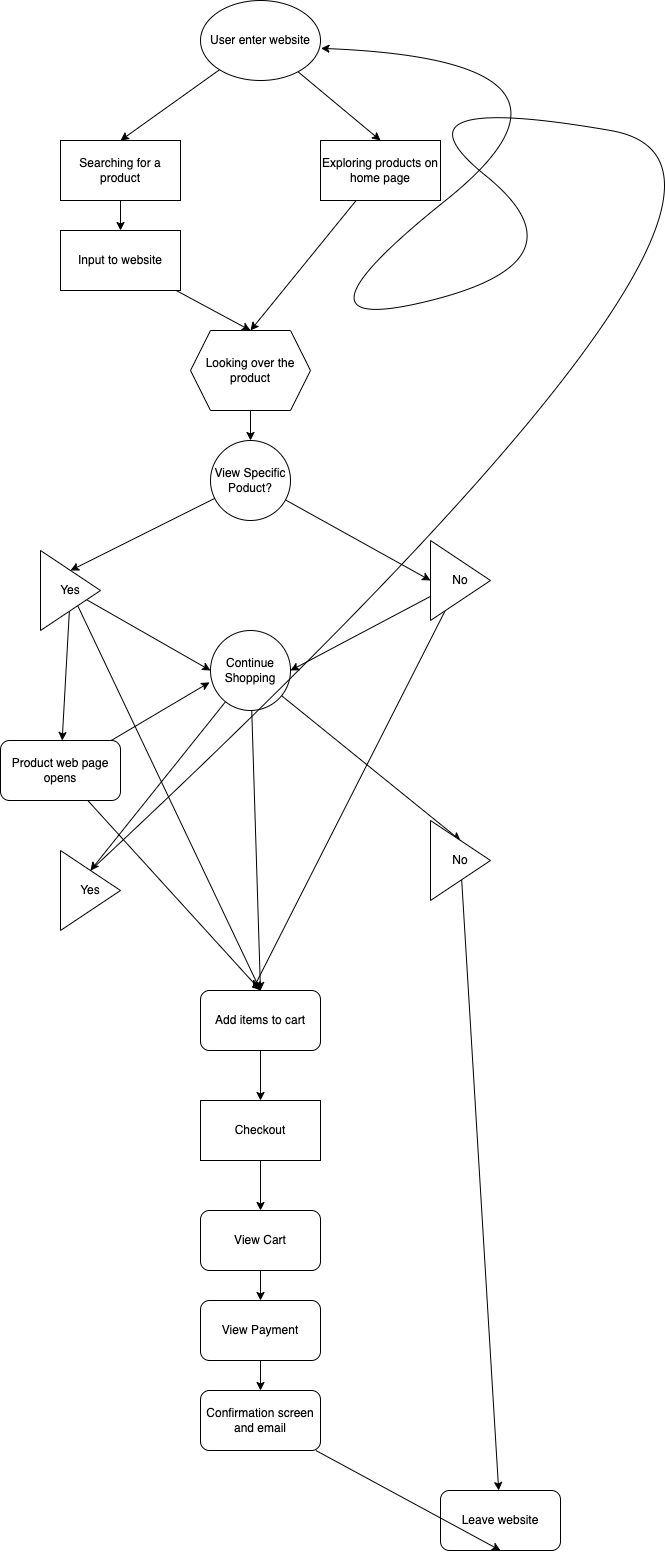

The diagram above was exported from draw.io. Its source (the exported page's mxGraphModel, read from the mxfile embedded in the PNG):
<mxGraphModel dx="1421" dy="712" grid="1" gridSize="10" guides="1" tooltips="1" connect="1" arrows="1" fold="1" page="1" pageScale="1" pageWidth="850" pageHeight="1100" math="0" shadow="0">
  <root>
    <mxCell id="0" />
    <mxCell id="1" parent="0" />
    <mxCell id="6" style="edgeStyle=none;html=1;entryX=0.5;entryY=0;entryDx=0;entryDy=0;" edge="1" parent="1" source="2" target="3">
      <mxGeometry relative="1" as="geometry" />
    </mxCell>
    <mxCell id="7" style="edgeStyle=none;html=1;entryX=0.5;entryY=0;entryDx=0;entryDy=0;" edge="1" parent="1" source="2" target="5">
      <mxGeometry relative="1" as="geometry" />
    </mxCell>
    <mxCell id="2" value="User enter website" style="ellipse;whiteSpace=wrap;html=1;" vertex="1" parent="1">
      <mxGeometry x="340" width="120" height="80" as="geometry" />
    </mxCell>
    <mxCell id="9" style="edgeStyle=none;html=1;entryX=0.5;entryY=0;entryDx=0;entryDy=0;" edge="1" parent="1" source="3" target="8">
      <mxGeometry relative="1" as="geometry" />
    </mxCell>
    <mxCell id="3" value="Searching for a product" style="rounded=0;whiteSpace=wrap;html=1;" vertex="1" parent="1">
      <mxGeometry x="200" y="140" width="120" height="60" as="geometry" />
    </mxCell>
    <mxCell id="11" style="edgeStyle=none;html=1;entryX=0.5;entryY=0;entryDx=0;entryDy=0;" edge="1" parent="1" source="5" target="10">
      <mxGeometry relative="1" as="geometry" />
    </mxCell>
    <mxCell id="5" value="Exploring products on home page" style="rounded=0;whiteSpace=wrap;html=1;" vertex="1" parent="1">
      <mxGeometry x="460" y="140" width="120" height="60" as="geometry" />
    </mxCell>
    <mxCell id="12" style="edgeStyle=none;html=1;entryX=0.5;entryY=0;entryDx=0;entryDy=0;" edge="1" parent="1" source="8" target="10">
      <mxGeometry relative="1" as="geometry" />
    </mxCell>
    <mxCell id="8" value="Input to website" style="rounded=0;whiteSpace=wrap;html=1;" vertex="1" parent="1">
      <mxGeometry x="200" y="230" width="120" height="60" as="geometry" />
    </mxCell>
    <mxCell id="14" style="edgeStyle=none;html=1;entryX=0.5;entryY=0;entryDx=0;entryDy=0;" edge="1" parent="1" source="10" target="13">
      <mxGeometry relative="1" as="geometry" />
    </mxCell>
    <mxCell id="10" value="Looking over the product" style="shape=hexagon;perimeter=hexagonPerimeter2;whiteSpace=wrap;html=1;fixedSize=1;" vertex="1" parent="1">
      <mxGeometry x="330" y="330" width="120" height="80" as="geometry" />
    </mxCell>
    <mxCell id="17" style="edgeStyle=none;html=1;entryX=0.5;entryY=0;entryDx=0;entryDy=0;" edge="1" parent="1" source="13" target="15">
      <mxGeometry relative="1" as="geometry" />
    </mxCell>
    <mxCell id="18" style="edgeStyle=none;html=1;entryX=0;entryY=0.5;entryDx=0;entryDy=0;" edge="1" parent="1" source="13" target="16">
      <mxGeometry relative="1" as="geometry" />
    </mxCell>
    <mxCell id="13" value="View Specific Poduct?" style="ellipse;whiteSpace=wrap;html=1;aspect=fixed;" vertex="1" parent="1">
      <mxGeometry x="350" y="440" width="80" height="80" as="geometry" />
    </mxCell>
    <mxCell id="20" style="edgeStyle=none;html=1;entryX=0;entryY=0.5;entryDx=0;entryDy=0;" edge="1" parent="1" source="15" target="19">
      <mxGeometry relative="1" as="geometry" />
    </mxCell>
    <mxCell id="23" style="edgeStyle=none;html=1;entryX=0.5;entryY=0;entryDx=0;entryDy=0;" edge="1" parent="1" source="15" target="22">
      <mxGeometry relative="1" as="geometry" />
    </mxCell>
    <mxCell id="39" style="edgeStyle=none;html=1;" edge="1" parent="1" source="15" target="35">
      <mxGeometry relative="1" as="geometry" />
    </mxCell>
    <mxCell id="15" value="Yes" style="triangle;whiteSpace=wrap;html=1;rotation=0;" vertex="1" parent="1">
      <mxGeometry x="180" y="550" width="60" height="80" as="geometry" />
    </mxCell>
    <mxCell id="21" style="edgeStyle=none;html=1;entryX=1;entryY=0.5;entryDx=0;entryDy=0;" edge="1" parent="1" source="16" target="19">
      <mxGeometry relative="1" as="geometry" />
    </mxCell>
    <mxCell id="24" style="edgeStyle=none;html=1;entryX=0.438;entryY=-0.025;entryDx=0;entryDy=0;entryPerimeter=0;" edge="1" parent="1" source="16" target="22">
      <mxGeometry relative="1" as="geometry" />
    </mxCell>
    <mxCell id="16" value="No" style="triangle;whiteSpace=wrap;html=1;rotation=0;" vertex="1" parent="1">
      <mxGeometry x="570" y="540" width="60" height="80" as="geometry" />
    </mxCell>
    <mxCell id="41" style="edgeStyle=none;html=1;entryX=0.5;entryY=0;entryDx=0;entryDy=0;" edge="1" parent="1" source="19" target="40">
      <mxGeometry relative="1" as="geometry" />
    </mxCell>
    <mxCell id="42" style="edgeStyle=none;html=1;entryX=0.5;entryY=0;entryDx=0;entryDy=0;" edge="1" parent="1" source="19" target="32">
      <mxGeometry relative="1" as="geometry" />
    </mxCell>
    <mxCell id="49" style="edgeStyle=none;html=1;entryX=0.5;entryY=0;entryDx=0;entryDy=0;" edge="1" parent="1" source="19" target="22">
      <mxGeometry relative="1" as="geometry" />
    </mxCell>
    <mxCell id="19" value="Continue Shopping" style="ellipse;whiteSpace=wrap;html=1;aspect=fixed;" vertex="1" parent="1">
      <mxGeometry x="350" y="630" width="80" height="80" as="geometry" />
    </mxCell>
    <mxCell id="51" style="edgeStyle=none;html=1;entryX=0.5;entryY=0;entryDx=0;entryDy=0;" edge="1" parent="1" source="22" target="47">
      <mxGeometry relative="1" as="geometry" />
    </mxCell>
    <mxCell id="22" value="Add items to cart" style="rounded=1;whiteSpace=wrap;html=1;" vertex="1" parent="1">
      <mxGeometry x="340" y="990" width="120" height="60" as="geometry" />
    </mxCell>
    <mxCell id="43" style="edgeStyle=none;html=1;" edge="1" parent="1" source="32" target="37">
      <mxGeometry relative="1" as="geometry" />
    </mxCell>
    <mxCell id="32" value="No" style="triangle;whiteSpace=wrap;html=1;rotation=0;" vertex="1" parent="1">
      <mxGeometry x="570" y="820" width="60" height="80" as="geometry" />
    </mxCell>
    <mxCell id="48" style="edgeStyle=none;html=1;entryX=-0.012;entryY=0.648;entryDx=0;entryDy=0;entryPerimeter=0;" edge="1" parent="1" source="35" target="19">
      <mxGeometry relative="1" as="geometry" />
    </mxCell>
    <mxCell id="50" style="edgeStyle=none;html=1;entryX=0.5;entryY=0;entryDx=0;entryDy=0;" edge="1" parent="1" source="35" target="22">
      <mxGeometry relative="1" as="geometry" />
    </mxCell>
    <mxCell id="35" value="Product web page opens" style="rounded=1;whiteSpace=wrap;html=1;" vertex="1" parent="1">
      <mxGeometry x="140" y="740" width="120" height="60" as="geometry" />
    </mxCell>
    <mxCell id="37" value="Leave website" style="rounded=1;whiteSpace=wrap;html=1;" vertex="1" parent="1">
      <mxGeometry x="580" y="1490" width="120" height="60" as="geometry" />
    </mxCell>
    <mxCell id="40" value="Yes" style="triangle;whiteSpace=wrap;html=1;rotation=0;" vertex="1" parent="1">
      <mxGeometry x="200" y="850" width="60" height="80" as="geometry" />
    </mxCell>
    <mxCell id="46" value="" style="curved=1;endArrow=classic;html=1;entryX=1.004;entryY=0.598;entryDx=0;entryDy=0;entryPerimeter=0;exitX=0.5;exitY=0;exitDx=0;exitDy=0;" edge="1" parent="1" source="40" target="2">
      <mxGeometry width="50" height="50" relative="1" as="geometry">
        <mxPoint x="390" y="630" as="sourcePoint" />
        <mxPoint x="460" y="340" as="targetPoint" />
        <Array as="points">
          <mxPoint x="980" y="170" />
          <mxPoint x="520" y="90" />
          <mxPoint x="730" y="260" />
          <mxPoint x="410" y="340" />
          <mxPoint x="760" y="60" />
        </Array>
      </mxGeometry>
    </mxCell>
    <mxCell id="53" style="edgeStyle=none;html=1;" edge="1" parent="1" source="47" target="52">
      <mxGeometry relative="1" as="geometry" />
    </mxCell>
    <mxCell id="47" value="Checkout" style="rounded=0;whiteSpace=wrap;html=1;" vertex="1" parent="1">
      <mxGeometry x="340" y="1100" width="120" height="60" as="geometry" />
    </mxCell>
    <mxCell id="55" style="edgeStyle=none;html=1;" edge="1" parent="1" source="52" target="54">
      <mxGeometry relative="1" as="geometry" />
    </mxCell>
    <mxCell id="52" value="View Cart" style="rounded=1;whiteSpace=wrap;html=1;" vertex="1" parent="1">
      <mxGeometry x="340" y="1210" width="120" height="60" as="geometry" />
    </mxCell>
    <mxCell id="57" style="edgeStyle=none;html=1;" edge="1" parent="1" source="54" target="56">
      <mxGeometry relative="1" as="geometry" />
    </mxCell>
    <mxCell id="54" value="View Payment" style="rounded=1;whiteSpace=wrap;html=1;" vertex="1" parent="1">
      <mxGeometry x="340" y="1300" width="120" height="60" as="geometry" />
    </mxCell>
    <mxCell id="58" style="edgeStyle=none;html=1;entryX=0.5;entryY=1;entryDx=0;entryDy=0;" edge="1" parent="1" source="56" target="37">
      <mxGeometry relative="1" as="geometry" />
    </mxCell>
    <mxCell id="56" value="Confirmation screen and email" style="rounded=1;whiteSpace=wrap;html=1;" vertex="1" parent="1">
      <mxGeometry x="340" y="1390" width="120" height="60" as="geometry" />
    </mxCell>
  </root>
</mxGraphModel>